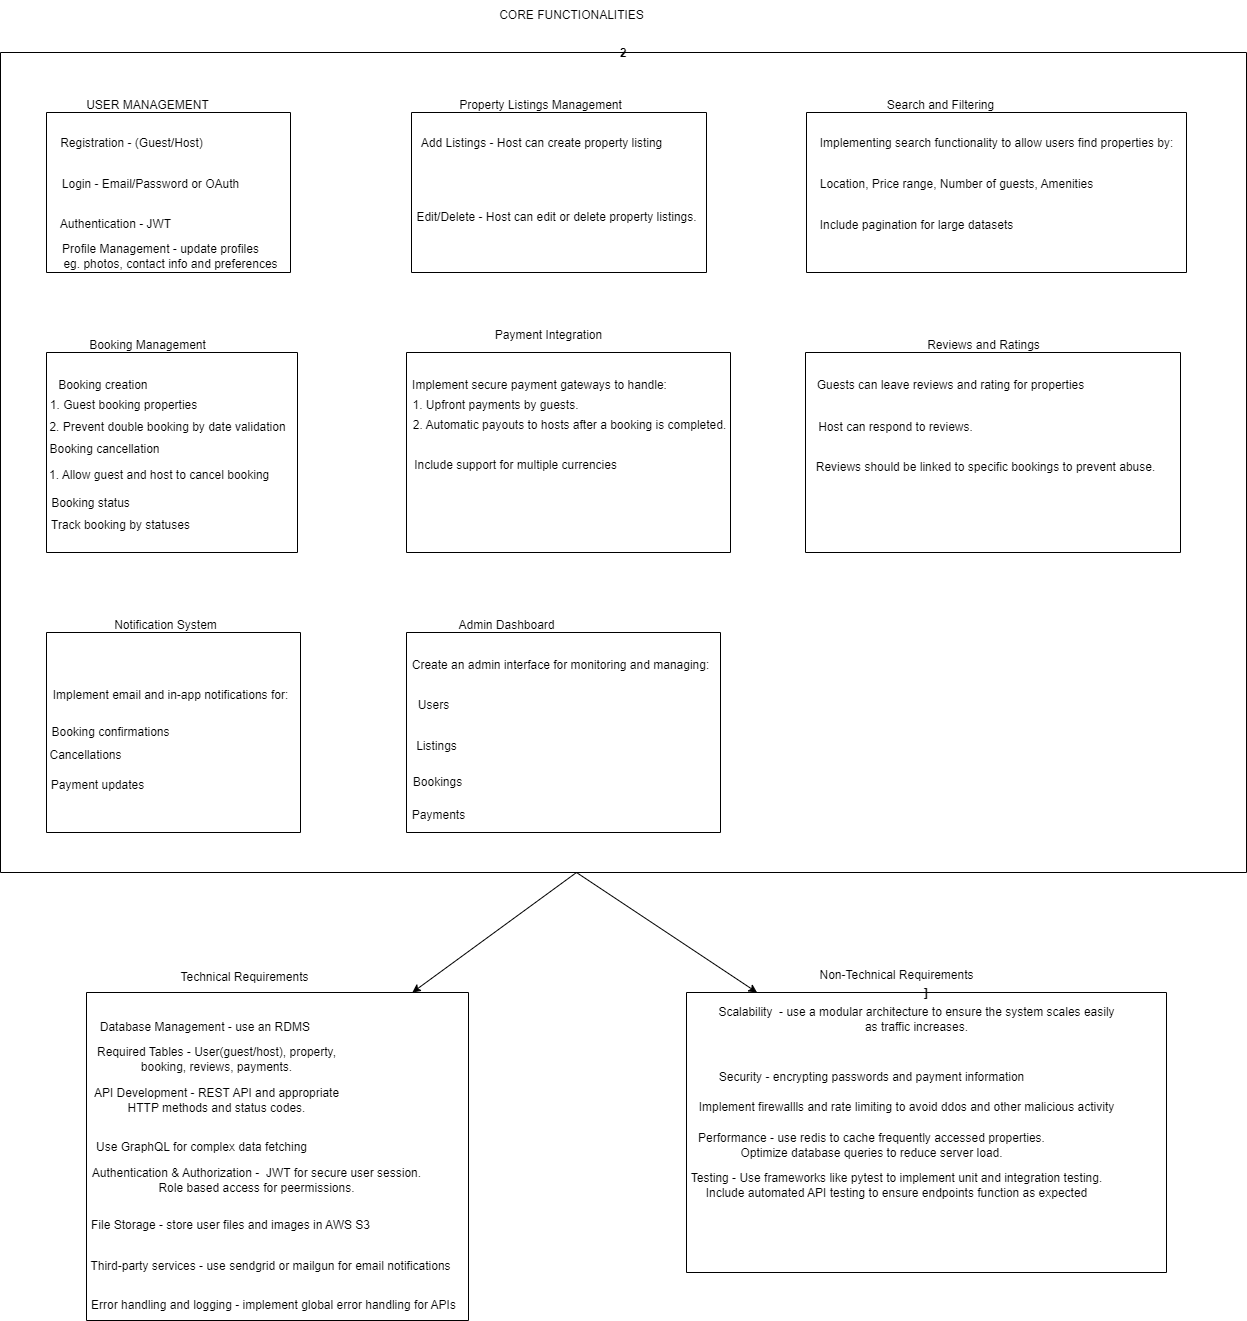

The diagram above was exported from draw.io. Its source (the exported page's mxGraphModel, read from the mxfile embedded in the PNG):
<mxGraphModel dx="1090" dy="542" grid="1" gridSize="10" guides="1" tooltips="1" connect="1" arrows="1" fold="1" page="1" pageScale="1" pageWidth="827" pageHeight="1169" math="0" shadow="0">
  <root>
    <mxCell id="0" />
    <mxCell id="1" parent="0" />
    <mxCell id="FBUCLfdwPh3Ln5TmLaiT-7" value="2" style="swimlane;startSize=0;" parent="1" vertex="1">
      <mxGeometry x="34" y="460" width="1246" height="820" as="geometry" />
    </mxCell>
    <mxCell id="FBUCLfdwPh3Ln5TmLaiT-11" value="" style="swimlane;startSize=0;" parent="FBUCLfdwPh3Ln5TmLaiT-7" vertex="1">
      <mxGeometry x="46" y="60" width="244" height="160" as="geometry" />
    </mxCell>
    <mxCell id="FBUCLfdwPh3Ln5TmLaiT-13" value="Registration - (Guest/Host)" style="text;html=1;align=center;verticalAlign=middle;resizable=0;points=[];autosize=1;strokeColor=none;fillColor=none;" parent="FBUCLfdwPh3Ln5TmLaiT-11" vertex="1">
      <mxGeometry y="16" width="170" height="30" as="geometry" />
    </mxCell>
    <mxCell id="FBUCLfdwPh3Ln5TmLaiT-14" value="Login - Email/Password or OAuth" style="text;html=1;align=center;verticalAlign=middle;resizable=0;points=[];autosize=1;strokeColor=none;fillColor=none;" parent="FBUCLfdwPh3Ln5TmLaiT-11" vertex="1">
      <mxGeometry x="4" y="57" width="200" height="30" as="geometry" />
    </mxCell>
    <mxCell id="FBUCLfdwPh3Ln5TmLaiT-16" value="Profile Management - update profiles&lt;br&gt;&amp;nbsp; &amp;nbsp; &amp;nbsp; eg. photos, contact info and preferences" style="text;html=1;align=center;verticalAlign=middle;resizable=0;points=[];autosize=1;strokeColor=none;fillColor=none;" parent="FBUCLfdwPh3Ln5TmLaiT-11" vertex="1">
      <mxGeometry x="-16" y="124" width="260" height="40" as="geometry" />
    </mxCell>
    <mxCell id="FBUCLfdwPh3Ln5TmLaiT-17" value="" style="swimlane;startSize=0;" parent="FBUCLfdwPh3Ln5TmLaiT-7" vertex="1">
      <mxGeometry x="411" y="60" width="295" height="160" as="geometry" />
    </mxCell>
    <mxCell id="FBUCLfdwPh3Ln5TmLaiT-19" value="Add Listings - Host can create property listing" style="text;html=1;align=center;verticalAlign=middle;resizable=0;points=[];autosize=1;strokeColor=none;fillColor=none;" parent="FBUCLfdwPh3Ln5TmLaiT-17" vertex="1">
      <mxGeometry y="16" width="260" height="30" as="geometry" />
    </mxCell>
    <mxCell id="FBUCLfdwPh3Ln5TmLaiT-20" value="Edit/Delete - Host can edit or delete property listings." style="text;html=1;align=center;verticalAlign=middle;resizable=0;points=[];autosize=1;strokeColor=none;fillColor=none;" parent="FBUCLfdwPh3Ln5TmLaiT-17" vertex="1">
      <mxGeometry x="-5" y="90" width="300" height="30" as="geometry" />
    </mxCell>
    <mxCell id="FBUCLfdwPh3Ln5TmLaiT-21" value="" style="swimlane;startSize=0;" parent="FBUCLfdwPh3Ln5TmLaiT-7" vertex="1">
      <mxGeometry x="806" y="60" width="380" height="160" as="geometry" />
    </mxCell>
    <mxCell id="FBUCLfdwPh3Ln5TmLaiT-23" value="Implementing search functionality to allow users find properties by:" style="text;html=1;align=center;verticalAlign=middle;resizable=0;points=[];autosize=1;strokeColor=none;fillColor=none;" parent="FBUCLfdwPh3Ln5TmLaiT-21" vertex="1">
      <mxGeometry y="16" width="380" height="30" as="geometry" />
    </mxCell>
    <mxCell id="FBUCLfdwPh3Ln5TmLaiT-24" value="Location, Price range, Number of guests, Amenities" style="text;html=1;align=center;verticalAlign=middle;resizable=0;points=[];autosize=1;strokeColor=none;fillColor=none;" parent="FBUCLfdwPh3Ln5TmLaiT-21" vertex="1">
      <mxGeometry y="57" width="300" height="30" as="geometry" />
    </mxCell>
    <mxCell id="FBUCLfdwPh3Ln5TmLaiT-25" value="Include pagination for large datasets" style="text;html=1;align=center;verticalAlign=middle;resizable=0;points=[];autosize=1;strokeColor=none;fillColor=none;" parent="FBUCLfdwPh3Ln5TmLaiT-21" vertex="1">
      <mxGeometry y="98" width="220" height="30" as="geometry" />
    </mxCell>
    <mxCell id="FBUCLfdwPh3Ln5TmLaiT-26" value="" style="swimlane;startSize=0;" parent="FBUCLfdwPh3Ln5TmLaiT-7" vertex="1">
      <mxGeometry x="46" y="300" width="251" height="200" as="geometry" />
    </mxCell>
    <mxCell id="FBUCLfdwPh3Ln5TmLaiT-32" value="2. Prevent double booking by date validation" style="text;html=1;align=center;verticalAlign=middle;resizable=0;points=[];autosize=1;strokeColor=none;fillColor=none;" parent="FBUCLfdwPh3Ln5TmLaiT-26" vertex="1">
      <mxGeometry x="-9" y="60" width="260" height="30" as="geometry" />
    </mxCell>
    <mxCell id="FBUCLfdwPh3Ln5TmLaiT-28" value="" style="swimlane;startSize=0;" parent="FBUCLfdwPh3Ln5TmLaiT-7" vertex="1">
      <mxGeometry x="406" y="300" width="324" height="200" as="geometry" />
    </mxCell>
    <mxCell id="FBUCLfdwPh3Ln5TmLaiT-42" value="" style="swimlane;startSize=0;" parent="FBUCLfdwPh3Ln5TmLaiT-7" vertex="1">
      <mxGeometry x="805" y="300" width="375" height="200" as="geometry" />
    </mxCell>
    <mxCell id="FBUCLfdwPh3Ln5TmLaiT-44" value="Guests can leave reviews and rating for properties" style="text;html=1;align=center;verticalAlign=middle;resizable=0;points=[];autosize=1;strokeColor=none;fillColor=none;" parent="FBUCLfdwPh3Ln5TmLaiT-42" vertex="1">
      <mxGeometry y="18" width="290" height="30" as="geometry" />
    </mxCell>
    <mxCell id="FBUCLfdwPh3Ln5TmLaiT-45" value="Host can respond to reviews." style="text;html=1;align=center;verticalAlign=middle;resizable=0;points=[];autosize=1;strokeColor=none;fillColor=none;" parent="FBUCLfdwPh3Ln5TmLaiT-42" vertex="1">
      <mxGeometry y="60" width="180" height="30" as="geometry" />
    </mxCell>
    <mxCell id="FBUCLfdwPh3Ln5TmLaiT-46" value="Reviews should be linked to specific bookings to prevent abuse." style="text;html=1;align=center;verticalAlign=middle;resizable=0;points=[];autosize=1;strokeColor=none;fillColor=none;" parent="FBUCLfdwPh3Ln5TmLaiT-42" vertex="1">
      <mxGeometry y="100" width="360" height="30" as="geometry" />
    </mxCell>
    <mxCell id="FBUCLfdwPh3Ln5TmLaiT-48" value="" style="swimlane;startSize=0;" parent="FBUCLfdwPh3Ln5TmLaiT-7" vertex="1">
      <mxGeometry x="46" y="580" width="254" height="200" as="geometry" />
    </mxCell>
    <mxCell id="FBUCLfdwPh3Ln5TmLaiT-50" value="Implement email and in-app notifications for:" style="text;html=1;align=center;verticalAlign=middle;resizable=0;points=[];autosize=1;strokeColor=none;fillColor=none;" parent="FBUCLfdwPh3Ln5TmLaiT-48" vertex="1">
      <mxGeometry x="-6" y="48" width="260" height="30" as="geometry" />
    </mxCell>
    <mxCell id="FBUCLfdwPh3Ln5TmLaiT-51" value="Booking confirmations" style="text;html=1;align=center;verticalAlign=middle;resizable=0;points=[];autosize=1;strokeColor=none;fillColor=none;" parent="FBUCLfdwPh3Ln5TmLaiT-48" vertex="1">
      <mxGeometry x="-6" y="85" width="140" height="30" as="geometry" />
    </mxCell>
    <mxCell id="FBUCLfdwPh3Ln5TmLaiT-54" value="" style="swimlane;startSize=0;" parent="FBUCLfdwPh3Ln5TmLaiT-7" vertex="1">
      <mxGeometry x="406" y="580" width="314" height="200" as="geometry" />
    </mxCell>
    <mxCell id="FBUCLfdwPh3Ln5TmLaiT-56" value="Create an admin interface for monitoring and managing:" style="text;html=1;align=center;verticalAlign=middle;resizable=0;points=[];autosize=1;strokeColor=none;fillColor=none;" parent="FBUCLfdwPh3Ln5TmLaiT-54" vertex="1">
      <mxGeometry x="-6" y="18" width="320" height="30" as="geometry" />
    </mxCell>
    <mxCell id="FBUCLfdwPh3Ln5TmLaiT-58" value="Listings" style="text;html=1;align=center;verticalAlign=middle;resizable=0;points=[];autosize=1;strokeColor=none;fillColor=none;" parent="FBUCLfdwPh3Ln5TmLaiT-54" vertex="1">
      <mxGeometry y="99" width="60" height="30" as="geometry" />
    </mxCell>
    <mxCell id="FBUCLfdwPh3Ln5TmLaiT-9" value="CORE FUNCTIONALITIES" style="text;html=1;align=center;verticalAlign=middle;resizable=0;points=[];autosize=1;strokeColor=none;fillColor=none;" parent="1" vertex="1">
      <mxGeometry x="520" y="408" width="170" height="30" as="geometry" />
    </mxCell>
    <mxCell id="FBUCLfdwPh3Ln5TmLaiT-12" value="USER MANAGEMENT" style="text;html=1;align=center;verticalAlign=middle;resizable=0;points=[];autosize=1;strokeColor=none;fillColor=none;" parent="1" vertex="1">
      <mxGeometry x="106" y="498" width="150" height="30" as="geometry" />
    </mxCell>
    <mxCell id="FBUCLfdwPh3Ln5TmLaiT-15" value="Authentication - JWT" style="text;html=1;align=center;verticalAlign=middle;resizable=0;points=[];autosize=1;strokeColor=none;fillColor=none;" parent="1" vertex="1">
      <mxGeometry x="84" y="617" width="130" height="30" as="geometry" />
    </mxCell>
    <mxCell id="FBUCLfdwPh3Ln5TmLaiT-18" value="Property Listings Management" style="text;html=1;align=center;verticalAlign=middle;resizable=0;points=[];autosize=1;strokeColor=none;fillColor=none;" parent="1" vertex="1">
      <mxGeometry x="479" y="498" width="190" height="30" as="geometry" />
    </mxCell>
    <mxCell id="FBUCLfdwPh3Ln5TmLaiT-22" value="Search and Filtering" style="text;html=1;align=center;verticalAlign=middle;resizable=0;points=[];autosize=1;strokeColor=none;fillColor=none;" parent="1" vertex="1">
      <mxGeometry x="909" y="498" width="130" height="30" as="geometry" />
    </mxCell>
    <mxCell id="FBUCLfdwPh3Ln5TmLaiT-27" value="Booking Management" style="text;html=1;align=center;verticalAlign=middle;resizable=0;points=[];autosize=1;strokeColor=none;fillColor=none;" parent="1" vertex="1">
      <mxGeometry x="111" y="738" width="140" height="30" as="geometry" />
    </mxCell>
    <mxCell id="FBUCLfdwPh3Ln5TmLaiT-29" value="Payment Integration" style="text;html=1;align=center;verticalAlign=middle;resizable=0;points=[];autosize=1;strokeColor=none;fillColor=none;" parent="1" vertex="1">
      <mxGeometry x="517" y="728" width="130" height="30" as="geometry" />
    </mxCell>
    <mxCell id="FBUCLfdwPh3Ln5TmLaiT-30" value="Booking creation&amp;nbsp;" style="text;html=1;align=center;verticalAlign=middle;resizable=0;points=[];autosize=1;strokeColor=none;fillColor=none;" parent="1" vertex="1">
      <mxGeometry x="78" y="778" width="120" height="30" as="geometry" />
    </mxCell>
    <mxCell id="FBUCLfdwPh3Ln5TmLaiT-31" value="1. Guest booking properties" style="text;html=1;align=center;verticalAlign=middle;resizable=0;points=[];autosize=1;strokeColor=none;fillColor=none;" parent="1" vertex="1">
      <mxGeometry x="72" y="798" width="170" height="30" as="geometry" />
    </mxCell>
    <mxCell id="FBUCLfdwPh3Ln5TmLaiT-33" value="Booking cancellation" style="text;html=1;align=center;verticalAlign=middle;resizable=0;points=[];autosize=1;strokeColor=none;fillColor=none;" parent="1" vertex="1">
      <mxGeometry x="73" y="842" width="130" height="30" as="geometry" />
    </mxCell>
    <mxCell id="FBUCLfdwPh3Ln5TmLaiT-34" value="&amp;nbsp; &amp;nbsp; 1. Allow guest and host to cancel booking" style="text;html=1;align=center;verticalAlign=middle;resizable=0;points=[];autosize=1;strokeColor=none;fillColor=none;" parent="1" vertex="1">
      <mxGeometry x="56" y="868" width="260" height="30" as="geometry" />
    </mxCell>
    <mxCell id="FBUCLfdwPh3Ln5TmLaiT-35" value="Booking status" style="text;html=1;align=center;verticalAlign=middle;resizable=0;points=[];autosize=1;strokeColor=none;fillColor=none;" parent="1" vertex="1">
      <mxGeometry x="74" y="896" width="100" height="30" as="geometry" />
    </mxCell>
    <mxCell id="FBUCLfdwPh3Ln5TmLaiT-37" value="Track booking by statuses" style="text;html=1;align=center;verticalAlign=middle;resizable=0;points=[];autosize=1;strokeColor=none;fillColor=none;" parent="1" vertex="1">
      <mxGeometry x="74" y="918" width="160" height="30" as="geometry" />
    </mxCell>
    <mxCell id="FBUCLfdwPh3Ln5TmLaiT-38" value="Implement secure payment gateways to handle:" style="text;html=1;align=center;verticalAlign=middle;resizable=0;points=[];autosize=1;strokeColor=none;fillColor=none;" parent="1" vertex="1">
      <mxGeometry x="433" y="778" width="280" height="30" as="geometry" />
    </mxCell>
    <mxCell id="FBUCLfdwPh3Ln5TmLaiT-39" value="1. Upfront payments by guests." style="text;html=1;align=center;verticalAlign=middle;resizable=0;points=[];autosize=1;strokeColor=none;fillColor=none;" parent="1" vertex="1">
      <mxGeometry x="434" y="798" width="190" height="30" as="geometry" />
    </mxCell>
    <mxCell id="FBUCLfdwPh3Ln5TmLaiT-40" value="2. Automatic payouts to hosts after a booking is completed." style="text;html=1;align=center;verticalAlign=middle;resizable=0;points=[];autosize=1;strokeColor=none;fillColor=none;" parent="1" vertex="1">
      <mxGeometry x="433" y="818" width="340" height="30" as="geometry" />
    </mxCell>
    <mxCell id="FBUCLfdwPh3Ln5TmLaiT-41" value="Include support for multiple currencies" style="text;html=1;align=center;verticalAlign=middle;resizable=0;points=[];autosize=1;strokeColor=none;fillColor=none;" parent="1" vertex="1">
      <mxGeometry x="434" y="858" width="230" height="30" as="geometry" />
    </mxCell>
    <mxCell id="FBUCLfdwPh3Ln5TmLaiT-43" value="Reviews and Ratings" style="text;html=1;align=center;verticalAlign=middle;resizable=0;points=[];autosize=1;strokeColor=none;fillColor=none;" parent="1" vertex="1">
      <mxGeometry x="947" y="738" width="140" height="30" as="geometry" />
    </mxCell>
    <mxCell id="FBUCLfdwPh3Ln5TmLaiT-49" value="Notification System" style="text;html=1;align=center;verticalAlign=middle;resizable=0;points=[];autosize=1;strokeColor=none;fillColor=none;" parent="1" vertex="1">
      <mxGeometry x="134" y="1018" width="130" height="30" as="geometry" />
    </mxCell>
    <mxCell id="FBUCLfdwPh3Ln5TmLaiT-52" value="Cancellations" style="text;html=1;align=center;verticalAlign=middle;resizable=0;points=[];autosize=1;strokeColor=none;fillColor=none;" parent="1" vertex="1">
      <mxGeometry x="69" y="1148" width="100" height="30" as="geometry" />
    </mxCell>
    <mxCell id="FBUCLfdwPh3Ln5TmLaiT-53" value="Payment updates" style="text;html=1;align=center;verticalAlign=middle;resizable=0;points=[];autosize=1;strokeColor=none;fillColor=none;" parent="1" vertex="1">
      <mxGeometry x="71" y="1178" width="120" height="30" as="geometry" />
    </mxCell>
    <mxCell id="FBUCLfdwPh3Ln5TmLaiT-55" value="Admin Dashboard" style="text;html=1;align=center;verticalAlign=middle;resizable=0;points=[];autosize=1;strokeColor=none;fillColor=none;" parent="1" vertex="1">
      <mxGeometry x="480" y="1018" width="120" height="30" as="geometry" />
    </mxCell>
    <mxCell id="FBUCLfdwPh3Ln5TmLaiT-57" value="Users" style="text;html=1;align=center;verticalAlign=middle;resizable=0;points=[];autosize=1;strokeColor=none;fillColor=none;" parent="1" vertex="1">
      <mxGeometry x="442" y="1098" width="50" height="30" as="geometry" />
    </mxCell>
    <mxCell id="FBUCLfdwPh3Ln5TmLaiT-59" value="Bookings" style="text;html=1;align=center;verticalAlign=middle;resizable=0;points=[];autosize=1;strokeColor=none;fillColor=none;" parent="1" vertex="1">
      <mxGeometry x="436" y="1175" width="70" height="30" as="geometry" />
    </mxCell>
    <mxCell id="FBUCLfdwPh3Ln5TmLaiT-60" value="Payments" style="text;html=1;align=center;verticalAlign=middle;resizable=0;points=[];autosize=1;strokeColor=none;fillColor=none;" parent="1" vertex="1">
      <mxGeometry x="432" y="1208" width="80" height="30" as="geometry" />
    </mxCell>
    <mxCell id="FBUCLfdwPh3Ln5TmLaiT-61" value="" style="swimlane;startSize=0;" parent="1" vertex="1">
      <mxGeometry x="120" y="1400" width="382" height="328" as="geometry" />
    </mxCell>
    <mxCell id="EW-vl68iqrkX_EPLiznB-1" value="Database Management - use an RDMS&amp;nbsp;&lt;br&gt;" style="text;html=1;align=center;verticalAlign=middle;resizable=0;points=[];autosize=1;strokeColor=none;fillColor=none;" vertex="1" parent="FBUCLfdwPh3Ln5TmLaiT-61">
      <mxGeometry y="20" width="240" height="30" as="geometry" />
    </mxCell>
    <mxCell id="EW-vl68iqrkX_EPLiznB-2" value="Required Tables - User(guest/host), property,&lt;br style=&quot;border-color: var(--border-color);&quot;&gt;booking, reviews, payments." style="text;html=1;align=center;verticalAlign=middle;resizable=0;points=[];autosize=1;strokeColor=none;fillColor=none;" vertex="1" parent="FBUCLfdwPh3Ln5TmLaiT-61">
      <mxGeometry y="47" width="260" height="40" as="geometry" />
    </mxCell>
    <mxCell id="EW-vl68iqrkX_EPLiznB-3" value="API Development - REST API and appropriate &lt;br&gt;HTTP methods and status codes." style="text;html=1;align=center;verticalAlign=middle;resizable=0;points=[];autosize=1;strokeColor=none;fillColor=none;" vertex="1" parent="FBUCLfdwPh3Ln5TmLaiT-61">
      <mxGeometry x="-5" y="88" width="270" height="40" as="geometry" />
    </mxCell>
    <mxCell id="EW-vl68iqrkX_EPLiznB-5" value="Use GraphQL for complex data fetching" style="text;html=1;align=center;verticalAlign=middle;resizable=0;points=[];autosize=1;strokeColor=none;fillColor=none;" vertex="1" parent="FBUCLfdwPh3Ln5TmLaiT-61">
      <mxGeometry y="140" width="230" height="30" as="geometry" />
    </mxCell>
    <mxCell id="EW-vl68iqrkX_EPLiznB-6" value="Authentication &amp;amp; Authorization -&amp;nbsp; JWT for secure user session. &lt;br&gt;Role based access for peermissions." style="text;html=1;align=center;verticalAlign=middle;resizable=0;points=[];autosize=1;strokeColor=none;fillColor=none;" vertex="1" parent="FBUCLfdwPh3Ln5TmLaiT-61">
      <mxGeometry x="-5" y="168" width="350" height="40" as="geometry" />
    </mxCell>
    <mxCell id="EW-vl68iqrkX_EPLiznB-7" value="File Storage - store user files and images in AWS S3" style="text;html=1;align=center;verticalAlign=middle;resizable=0;points=[];autosize=1;strokeColor=none;fillColor=none;" vertex="1" parent="FBUCLfdwPh3Ln5TmLaiT-61">
      <mxGeometry x="-6" y="218" width="300" height="30" as="geometry" />
    </mxCell>
    <mxCell id="EW-vl68iqrkX_EPLiznB-8" value="Third-party services - use sendgrid or mailgun for email notifications" style="text;html=1;align=center;verticalAlign=middle;resizable=0;points=[];autosize=1;strokeColor=none;fillColor=none;" vertex="1" parent="FBUCLfdwPh3Ln5TmLaiT-61">
      <mxGeometry x="-6" y="259" width="380" height="30" as="geometry" />
    </mxCell>
    <mxCell id="EW-vl68iqrkX_EPLiznB-9" value="Error handling and logging - implement global error handling for APIs" style="text;html=1;align=center;verticalAlign=middle;resizable=0;points=[];autosize=1;strokeColor=none;fillColor=none;" vertex="1" parent="FBUCLfdwPh3Ln5TmLaiT-61">
      <mxGeometry x="-8" y="298" width="390" height="30" as="geometry" />
    </mxCell>
    <mxCell id="FBUCLfdwPh3Ln5TmLaiT-62" value="Technical Requirements" style="text;html=1;align=center;verticalAlign=middle;resizable=0;points=[];autosize=1;strokeColor=none;fillColor=none;" parent="1" vertex="1">
      <mxGeometry x="203" y="1370" width="150" height="30" as="geometry" />
    </mxCell>
    <mxCell id="EW-vl68iqrkX_EPLiznB-10" value="" style="endArrow=classic;html=1;rounded=0;entryX=0.853;entryY=0;entryDx=0;entryDy=0;entryPerimeter=0;" edge="1" parent="1" target="FBUCLfdwPh3Ln5TmLaiT-61">
      <mxGeometry width="50" height="50" relative="1" as="geometry">
        <mxPoint x="610" y="1280" as="sourcePoint" />
        <mxPoint x="590" y="1360" as="targetPoint" />
      </mxGeometry>
    </mxCell>
    <mxCell id="EW-vl68iqrkX_EPLiznB-11" value="]" style="swimlane;startSize=0;" vertex="1" parent="1">
      <mxGeometry x="720" y="1400" width="480" height="280" as="geometry" />
    </mxCell>
    <mxCell id="EW-vl68iqrkX_EPLiznB-13" value="Scalability&amp;nbsp; - use a modular architecture to ensure the system scales easily &lt;br&gt;as traffic increases." style="text;html=1;align=center;verticalAlign=middle;resizable=0;points=[];autosize=1;strokeColor=none;fillColor=none;" vertex="1" parent="EW-vl68iqrkX_EPLiznB-11">
      <mxGeometry x="20" y="7" width="420" height="40" as="geometry" />
    </mxCell>
    <mxCell id="EW-vl68iqrkX_EPLiznB-14" value="Security - encrypting passwords and payment information" style="text;html=1;align=center;verticalAlign=middle;resizable=0;points=[];autosize=1;strokeColor=none;fillColor=none;" vertex="1" parent="EW-vl68iqrkX_EPLiznB-11">
      <mxGeometry x="20" y="70" width="330" height="30" as="geometry" />
    </mxCell>
    <mxCell id="EW-vl68iqrkX_EPLiznB-15" value="Implement firewallls and rate limiting to avoid ddos and other malicious activity" style="text;html=1;align=center;verticalAlign=middle;resizable=0;points=[];autosize=1;strokeColor=none;fillColor=none;" vertex="1" parent="EW-vl68iqrkX_EPLiznB-11">
      <mxGeometry y="100" width="440" height="30" as="geometry" />
    </mxCell>
    <mxCell id="EW-vl68iqrkX_EPLiznB-16" value="Performance - use redis to cache frequently accessed properties.&lt;br&gt;Optimize database queries to reduce server load." style="text;html=1;align=center;verticalAlign=middle;resizable=0;points=[];autosize=1;strokeColor=none;fillColor=none;" vertex="1" parent="EW-vl68iqrkX_EPLiznB-11">
      <mxGeometry y="133" width="370" height="40" as="geometry" />
    </mxCell>
    <mxCell id="EW-vl68iqrkX_EPLiznB-17" value="Testing - Use frameworks like pytest to implement unit and integration testing.&lt;br&gt;Include automated API testing to ensure endpoints function as expected" style="text;html=1;align=center;verticalAlign=middle;resizable=0;points=[];autosize=1;strokeColor=none;fillColor=none;" vertex="1" parent="EW-vl68iqrkX_EPLiznB-11">
      <mxGeometry x="-10" y="173" width="440" height="40" as="geometry" />
    </mxCell>
    <mxCell id="EW-vl68iqrkX_EPLiznB-12" value="" style="endArrow=classic;html=1;rounded=0;entryX=0.147;entryY=0;entryDx=0;entryDy=0;entryPerimeter=0;" edge="1" parent="1" target="EW-vl68iqrkX_EPLiznB-11">
      <mxGeometry width="50" height="50" relative="1" as="geometry">
        <mxPoint x="610" y="1280" as="sourcePoint" />
        <mxPoint x="710" y="1410" as="targetPoint" />
      </mxGeometry>
    </mxCell>
    <mxCell id="EW-vl68iqrkX_EPLiznB-18" value="Non-Technical Requirements" style="text;html=1;align=center;verticalAlign=middle;resizable=0;points=[];autosize=1;strokeColor=none;fillColor=none;" vertex="1" parent="1">
      <mxGeometry x="840" y="1368" width="180" height="30" as="geometry" />
    </mxCell>
  </root>
</mxGraphModel>